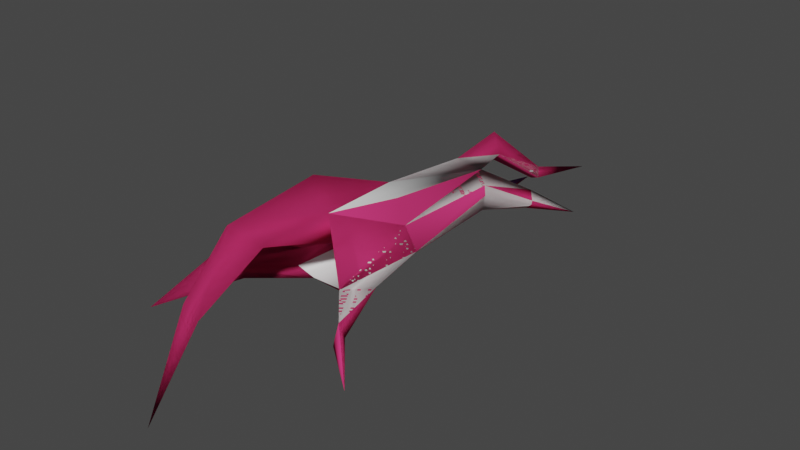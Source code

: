 # Source: tree_bridge.blend  (saved by Blender 3.0.42; exported with 4.5.12 LTS)
import bpy
from mathutils import Matrix  # noqa: F401  (used for matrix-valued properties, if any)

bpy.ops.wm.read_factory_settings(use_empty=True)
scene = bpy.context.scene
scene.name = 'Scene'

# ---- collections
col_collection = bpy.data.collections.new('Collection'); scene.collection.children.link(col_collection)

# ---- materials (node trees are filled in below, after node groups)
mat_bark = bpy.data.materials.new('bark')
mat_bark.use_transparent_shadow = False
mat_bark.diffuse_color = (0.7482, 0.04343, 0.1839, 1.0)
mat_floor = bpy.data.materials.new('floor')
mat_floor.use_transparent_shadow = False
mat_floor.diffuse_color = (0.5917, 0.2111, 0.7871, 1.0)
mat_wood = bpy.data.materials.new('wood')
mat_wood.alpha_threshold = 0.0
mat_wood.use_transparent_shadow = False
mat_wood.line_color = (0.0, 0.0, 0.0, 1.0)

# ---- material node trees
mat_wood.use_nodes = True; mat_wood.node_tree.nodes.clear()
_N = mat_wood.node_tree.nodes; _L = mat_wood.node_tree.links
n0 = _N.new('ShaderNodeOutputMaterial'); n0.name = 'Material Output'; n0.location = (300, 300)
n1 = _N.new('ShaderNodeBsdfPrincipled'); n1.name = 'Principled BSDF'; n1.location = (10, 300)
n1.distribution = 'GGX'
n1.subsurface_method = 'RANDOM_WALK_SKIN'
n1.inputs[2].default_value = 0.4
n1.inputs[3].default_value = 1.45
n1.inputs[27].default_value = (0.0, 0.0, 0.0, 1.0)
n1.inputs[28].default_value = 1.0
_L.new(n1.outputs[0], n0.inputs[0])
n0.is_active_output = True

# ---- world
world_world = bpy.data.worlds.new('World'); scene.world = world_world
world_world.use_nodes = True; world_world.node_tree.nodes.clear()
_N = world_world.node_tree.nodes; _L = world_world.node_tree.links
n0 = _N.new('ShaderNodeOutputWorld'); n0.name = 'World Output'; n0.location = (300, 300)
n1 = _N.new('ShaderNodeBackground'); n1.name = 'Background'; n1.location = (10, 300)
n1.inputs[0].default_value = (0.05088, 0.05088, 0.05088, 1.0)
_L.new(n1.outputs[0], n0.inputs[0])
n0.is_active_output = True
world_world.color = (0.05088, 0.05088, 0.05088)
world_world.use_sun_shadow = False
world_world.sun_shadow_jitter_overblur = 0.0

# ---- meshes
me_unnamed_base_superhigh = bpy.data.meshes.new('unnamed base superhigh')
me_unnamed_base_superhigh.from_pydata([(112.3, 577.9, 116.0), (-16.87, 565.0, 201.1), (213.8, 729.9, -8.452), (95.36, 593.9, -3.31), (203.2, 744.3, 4.793), (127.2, 562.3, 80.25), (172.9, 73.78, 49.76), (-255.2, 737.3, -23.14), (-157.7, 72.25, 190.2), (38.19, 1014.0, -0.7986), (55.47, 1004.0, -17.8), (150.2, 1270.0, -27.65), (88.4, 1010.0, -8.51), (-282.8, -376.6, 5.593), (-247.9, 959.1, -34.65), (84.93, 627.1, 21.66), (-36.76, 95.51, 229.3), (22.54, 509.4, -55.51), (-84.68, 160.8, -3.818), (10.53, 1052.0, -40.6), (-173.4, 86.35, 73.84), (-154.6, 127.6, 25.41), (-198.6, 759.8, 38.8), (-81.36, 609.5, 2.942), (-203.4, 735.9, -30.24), (-132.2, 551.8, 24.25), (133.7, 57.21, 150.0), (65.74, -575.1, 296.8), (-89.84, -526.8, 256.4), (108.9, 48.45, 250.1), (135.1, -341.5, 352.0), (-203.2, -204.6, 51.58), (-252.2, -386.6, -15.38), (-358.4, -728.1, -19.71), (-55.37, -211.6, 390.4), (51.47, 65.65, 294.7), (-46.86, -621.3, 358.1), (-56.19, -228.6, -12.45), (100.7, 156.1, -15.58), (292.1, -472.6, 55.61), (-72.73, 646.1, 112.6), (44.6, 645.1, 142.8), (-73.67, -258.4, 117.9), (-263.5, -405.6, 61.89), (-327.1, -385.5, 107.5), (-176.9, -215.6, 199.3), (-333.5, -355.2, 25.54), (86.73, -248.7, 194.2), (37.46, -839.4, 135.4), (-26.06, -840.9, 173.9), (0.4466, -1048.0, -175.2), (161.8, -269.9, 22.56), (231.5, -217.4, 52.33), (289.0, -492.7, -2.823), (288.9, -499.3, -23.24), (-49.93, -814.3, 118.0), (45.44, 768.7, 167.5), (70.75, 1032.0, 29.14), (-42.79, 769.9, 183.6), (-23.6, 733.7, 164.5), (3.882, 784.1, 251.6), (319.1, -474.2, 9.022), (486.6, -660.9, -20.94), (209.9, 762.9, 58.97), (244.1, 724.7, 34.81), (378.2, 829.3, -12.79), (246.0, 717.1, 21.18), (-123.6, -238.6, 20.13), (214.7, -384.4, 108.9), (123.3, -221.1, -27.43)], [], [(51, 53, 39), (53, 51, 69), (26, 41, 29), (41, 26, 0), (29, 41, 35), (41, 1, 35), (1, 41, 56), (65, 63, 64), (63, 65, 4), (5, 64, 0), (64, 5, 66), (3, 66, 5), (66, 3, 2), (4, 2, 3), (2, 4, 65), (3, 5, 6), (3, 17, 19), (17, 3, 38), (6, 38, 3), (14, 24, 7), (8, 40, 20), (40, 8, 16), (45, 16, 8), (11, 9, 57), (9, 11, 10), (12, 10, 11), (10, 12, 59), (56, 59, 12), (15, 47, 41), (47, 15, 51), (13, 32, 37), (32, 13, 33), (43, 33, 13), (33, 43, 44), (24, 22, 40), (22, 24, 14), (63, 4, 15), (35, 1, 16), (1, 40, 16), (40, 1, 58), (60, 58, 1), (58, 60, 9), (57, 9, 60), (17, 18, 23), (38, 18, 17), (18, 38, 69), (19, 15, 3), (23, 19, 17), (25, 20, 40), (20, 25, 21), (40, 7, 25), (7, 40, 22), (6, 5, 0), (6, 0, 26), (21, 18, 37), (18, 21, 23), (25, 23, 21), (23, 25, 24), (7, 24, 25), (37, 31, 21), (31, 37, 32), (26, 29, 30), (30, 68, 26), (68, 30, 47), (27, 47, 30), (47, 27, 28), (55, 28, 27), (29, 35, 30), (31, 45, 8), (45, 31, 46), (32, 46, 31), (46, 32, 33), (45, 34, 16), (34, 45, 36), (28, 36, 45), (36, 28, 55), (35, 16, 34), (34, 30, 35), (30, 34, 36), (69, 37, 18), (38, 6, 52), (20, 21, 31), (6, 26, 68), (68, 52, 6), (52, 68, 39), (50, 55, 48), (37, 23, 67), (67, 40, 42), (40, 67, 23), (59, 41, 47), (59, 42, 40), (47, 42, 59), (42, 13, 67), (13, 42, 43), (45, 43, 42), (43, 45, 44), (46, 44, 45), (44, 46, 33), (47, 28, 42), (47, 51, 68), (36, 27, 30), (27, 36, 48), (49, 48, 36), (48, 49, 50), (55, 50, 49), (37, 69, 51), (69, 52, 61), (52, 69, 38), (62, 53, 54), (53, 62, 39), (61, 39, 62), (39, 61, 52), (55, 49, 36), (42, 28, 45), (56, 57, 60), (57, 56, 12), (9, 10, 59), (56, 41, 59), (40, 58, 59), (8, 20, 31), (56, 60, 1), (48, 55, 27), (12, 11, 57), (58, 9, 59), (61, 62, 54), (54, 53, 69), (0, 63, 41), (63, 0, 64), (66, 65, 64), (65, 66, 2), (22, 14, 7), (37, 67, 13), (40, 23, 24), (15, 41, 63), (3, 15, 4), (51, 39, 68), (61, 54, 69), (15, 37, 51), (37, 15, 23), (23, 15, 19)])
me_unnamed_base_superhigh.polygons.foreach_set('use_smooth', [True] * 140)
me_unnamed_base_superhigh.polygons.foreach_set('material_index', [0, 0, 0, 0, 0, 0, 0, 0, 0, 0, 0, 0, 0, 0, 0, 0, 0, 0, 0, 0, 0, 0, 0, 0, 0, 0, 0, 0, 0, 0, 0, 0, 0, 0, 0, 0, 0, 0, 0, 0, 0, 0, 0, 0, 0, 0, 0, 0, 0, 0, 0, 0, 0, 0, 0, 0, 0, 0, 0, 0, 0, 0, 0, 0, 0, 0, 0, 0, 0, 0, 0, 0, 0, 0, 0, 0, 0, 0, 0, 0, 0, 0, 0, 0, 0, 0, 0, 0, 0, 0, 0, 0, 0, 0, 0, 0, 0, 0, 0, 0, 0, 0, 0, 0, 0, 0, 0, 0, 0, 0, 0, 0, 0, 0, 0, 0, 0, 0, 0, 0, 0, 0, 0, 0, 0, 0, 0, 0, 0, 0, 0, 0, 0, 0, 0, 0, 0, 1, 1, 1])
_k = set([(41, 56), (41, 59)])
me_unnamed_base_superhigh.attributes.new('sharp_edge', 'BOOLEAN', 'EDGE').data.foreach_set('value', [ (min(e.vertices), max(e.vertices)) in _k for e in me_unnamed_base_superhigh.edges])
_uv = me_unnamed_base_superhigh.uv_layers.new(name='UVMap_0')
_uv.uv.foreach_set('vector', [0.5418, 0.946, 0.5248, 0.974, 0.5119, 0.91, 0.5248, 0.974, 0.5418, 0.946, 0.5111, 0.8492, 0.5973, 0.5, 0.6527, 0.1692, 0.6364, 0.5, 0.6527, 0.1692, 0.5973, 0.5, 0.6111, 0.2034, 0.6364, 0.5, 0.6527, 0.1692, 0.6915, 0.5, 0.6527, 0.1692, 0.7054, 0.2161, 0.6915, 0.5, 0.7054, 0.2161, 0.6527, 0.1692, 0.6749, 0.1213, 0.6101, 0.06871, 0.6297, 0.1151, 0.6104, 0.1185, 0.6297, 0.1151, 0.6101, 0.06871, 0.5822, 0.1217, 0.5903, 0.21, 0.6104, 0.1185, 0.6111, 0.2034, 0.6104, 0.1185, 0.5903, 0.21, 0.6028, 0.1203, 0.5435, 0.1893, 0.6028, 0.1203, 0.5903, 0.21, 0.6028, 0.1203, 0.5435, 0.1893, 0.5796, 0.1239, 0.5822, 0.1217, 0.5796, 0.1239, 0.5435, 0.1893, 0.5796, 0.1239, 0.5822, 0.1217, 0.6101, 0.06871, 0.5435, 0.1893, 0.5903, 0.21, 0.563, 0.5, 0.5435, 0.1893, 0.511, 0.233, 0.5115, 0.06679, 0.511, 0.233, 0.5435, 0.1893, 0.5356, 0.5, 0.563, 0.5, 0.5356, 0.5, 0.5435, 0.1893, 0.897, 0.02746, 0.9139, 0.1325, 0.8839, 0.1276, 0.8181, 0.5, 0.7761, 0.1696, 0.8636, 0.5, 0.7761, 0.1696, 0.8181, 0.5, 0.7625, 0.5, 0.8484, 0.8504, 0.7625, 0.5, 0.8181, 0.5, 0.7093, 0.007584, 0.7358, 0.0738, 0.7119, 0.06726, 0.7358, 0.0738, 0.7093, 0.007584, 0.712, 0.06984, 0.689, 0.0747, 0.712, 0.06984, 0.7093, 0.007584, 0.712, 0.06984, 0.689, 0.0747, 0.7142, 0.1218, 0.6749, 0.1213, 0.7142, 0.1218, 0.689, 0.0747, 0.4868, 0.9467, 0.3889, 0.1269, 0.3897, 0.9504, 0.3889, 0.1269, 0.4868, 0.9467, 0.4863, 0.1261, 0.9318, 0.9014, 0.99, 0.9074, 0.99, 0.8515, 0.99, 0.9074, 0.9318, 0.9014, 0.99, 0.99, 0.9474, 0.99, 0.99, 0.99, 0.9318, 0.9014, 0.99, 0.99, 0.9474, 0.99, 0.9077, 0.9089, 0.892, 0.1232, 0.8207, 0.1171, 0.7761, 0.1696, 0.8207, 0.1171, 0.892, 0.1232, 0.897, 0.02746, 0.6297, 0.1151, 0.5822, 0.1217, 0.5554, 0.1725, 0.6915, 0.5, 0.7054, 0.2161, 0.7625, 0.5, 0.7054, 0.2161, 0.7761, 0.1696, 0.7625, 0.5, 0.7761, 0.1696, 0.7054, 0.2161, 0.7549, 0.1217, 0.7141, 0.1175, 0.7549, 0.1217, 0.7054, 0.2161, 0.7549, 0.1217, 0.7141, 0.1175, 0.7358, 0.0738, 0.7119, 0.06726, 0.7358, 0.0738, 0.7141, 0.1175, 0.99, 0.2373, 0.99, 0.5, 0.9237, 0.1932, 0.5356, 0.5, 0.5127, 0.5, 0.511, 0.233, 0.5127, 0.5, 0.5356, 0.5, 0.5111, 0.8492, 0.5115, 0.06679, 0.5554, 0.1725, 0.5435, 0.1893, 0.9237, 0.1932, 0.99, 0.08545, 0.99, 0.2373, 0.872, 0.2182, 0.8636, 0.5, 0.7761, 0.1696, 0.8636, 0.5, 0.872, 0.2182, 0.9006, 0.5, 0.7761, 0.1696, 0.8839, 0.1276, 0.872, 0.2182, 0.8839, 0.1276, 0.7761, 0.1696, 0.8207, 0.1171, 0.563, 0.5, 0.5903, 0.21, 0.6111, 0.2034, 0.563, 0.5, 0.6111, 0.2034, 0.5973, 0.5, 0.9006, 0.5, 0.9497, 0.5, 0.99, 0.8515, 0.9497, 0.5, 0.9006, 0.5, 0.9237, 0.1932, 0.872, 0.2182, 0.9237, 0.1932, 0.9006, 0.5, 0.9237, 0.1932, 0.872, 0.2182, 0.9139, 0.1325, 0.8839, 0.1276, 0.9139, 0.1325, 0.872, 0.2182, 0.99, 0.8515, 0.9024, 0.8509, 0.9006, 0.5, 0.9024, 0.8509, 0.99, 0.8515, 0.99, 0.9074, 0.5973, 0.5, 0.6364, 0.5, 0.6115, 0.8519, 0.6115, 0.8519, 0.5115, 0.8516, 0.5973, 0.5, 0.5115, 0.8516, 0.6115, 0.8519, 0.6237, 0.9468, 0.6242, 0.9454, 0.6237, 0.9468, 0.6115, 0.8519, 0.6237, 0.9468, 0.6242, 0.9454, 0.5106, 0.9908, 0.6164, 0.9905, 0.5106, 0.9908, 0.6242, 0.9454, 0.6364, 0.5, 0.6915, 0.5, 0.6115, 0.8519, 0.9024, 0.8509, 0.8484, 0.8504, 0.8181, 0.5, 0.8484, 0.8504, 0.9024, 0.8509, 0.9344, 0.9017, 0.99, 0.9074, 0.9344, 0.9017, 0.9024, 0.8509, 0.9344, 0.9017, 0.99, 0.9074, 0.99, 0.99, 0.8484, 0.8504, 0.7208, 0.8507, 0.7625, 0.5, 0.7208, 0.8507, 0.8484, 0.8504, 0.7308, 0.9194, 0.8304, 0.9193, 0.7308, 0.9194, 0.8484, 0.8504, 0.7308, 0.9194, 0.8304, 0.9193, 0.7948, 0.9505, 0.6915, 0.5, 0.7625, 0.5, 0.7208, 0.8507, 0.7208, 0.8507, 0.6115, 0.8519, 0.6915, 0.5, 0.6115, 0.8519, 0.7208, 0.8507, 0.7308, 0.9194, 0.9509, 0.5, 0.99, 0.8515, 0.99, 0.5, 0.5356, 0.5, 0.563, 0.5, 0.5707, 0.948, 0.8636, 0.5, 0.9006, 0.5, 0.9024, 0.8509, 0.563, 0.5, 0.5973, 0.5, 0.5115, 0.8516, 0.5115, 0.8516, 0.5707, 0.948, 0.563, 0.5, 0.5707, 0.948, 0.5115, 0.8516, 0.5119, 0.91, 0.75, 0.99, 0.6164, 0.9905, 0.6787, 0.9647, 0.07474, 0.1212, 0.1279, 0.9448, 0.16, 0.1147, 0.16, 0.1147, 0.2422, 0.9403, 0.2459, 0.1166, 0.2422, 0.9403, 0.16, 0.1147, 0.1279, 0.9448, 0.3163, 0.9463, 0.3897, 0.9504, 0.3889, 0.1269, 0.3163, 0.9463, 0.2459, 0.1166, 0.2422, 0.9403, 0.3889, 0.1269, 0.3369, 0.1212, 0.3163, 0.9463, 0.9182, 0.99, 0.9318, 0.9014, 0.8984, 0.8505, 0.9318, 0.9014, 0.9182, 0.99, 0.9474, 0.99, 0.8484, 0.8504, 0.9474, 0.99, 0.9182, 0.99, 0.9474, 0.99, 0.8484, 0.8504, 0.9077, 0.9089, 0.9344, 0.9017, 0.9077, 0.9089, 0.8484, 0.8504, 0.9077, 0.9089, 0.9344, 0.9017, 0.99, 0.99, 0.6237, 0.9468, 0.5106, 0.9908, 0.75, 0.99, 0.6237, 0.9468, 0.5418, 0.946, 0.5115, 0.8516, 0.7308, 0.9194, 0.6312, 0.9209, 0.6115, 0.8519, 0.6312, 0.9209, 0.7308, 0.9194, 0.6827, 0.9509, 0.7392, 0.9504, 0.6827, 0.9509, 0.7308, 0.9194, 0.6827, 0.9509, 0.7392, 0.9504, 0.75, 0.99, 0.7948, 0.9505, 0.75, 0.99, 0.7392, 0.9504, 0.99, 0.8515, 0.9493, 0.5, 0.9058, 0.5, 0.5111, 0.8492, 0.5707, 0.948, 0.5363, 0.9753, 0.5707, 0.948, 0.5111, 0.8492, 0.5356, 0.5, 0.5126, 0.9941, 0.5248, 0.974, 0.5121, 0.9428, 0.5248, 0.974, 0.5126, 0.9941, 0.5119, 0.91, 0.5363, 0.9753, 0.5119, 0.91, 0.5126, 0.9941, 0.5119, 0.91, 0.5363, 0.9753, 0.5707, 0.948, 0.7948, 0.9505, 0.7392, 0.9504, 0.7308, 0.9194, 0.9182, 0.99, 0.8304, 0.9183, 0.8484, 0.8504, 0.6749, 0.1213, 0.7119, 0.06726, 0.7141, 0.1175, 0.7119, 0.06726, 0.6749, 0.1213, 0.689, 0.0747, 0.7358, 0.0738, 0.712, 0.06984, 0.7142, 0.1218, 0.6749, 0.1213, 0.6527, 0.1692, 0.7094, 0.1432, 0.7761, 0.1696, 0.7549, 0.1217, 0.7094, 0.1432, 0.8181, 0.5, 0.8636, 0.5, 0.9024, 0.8509, 0.6749, 0.1213, 0.7141, 0.1175, 0.7054, 0.2161, 0.6787, 0.9647, 0.6164, 0.9905, 0.6242, 0.9454, 0.689, 0.0747, 0.7093, 0.007584, 0.7119, 0.06726, 0.7549, 0.1217, 0.7358, 0.0738, 0.7142, 0.1218, 0.5363, 0.9753, 0.5126, 0.9941, 0.5121, 0.9428, 0.5121, 0.9428, 0.5248, 0.974, 0.5111, 0.8492, 0.6111, 0.2034, 0.6297, 0.1151, 0.6527, 0.1692, 0.6297, 0.1151, 0.6111, 0.2034, 0.6104, 0.1185, 0.6028, 0.1203, 0.6101, 0.06871, 0.6104, 0.1185, 0.6101, 0.06871, 0.6028, 0.1203, 0.5796, 0.1239, 0.8207, 0.1171, 0.897, 0.02746, 0.8839, 0.1276, 0.99, 0.8515, 0.8984, 0.8505, 0.9318, 0.9014, 0.7761, 0.1696, 0.8891, 0.1785, 0.892, 0.1232, 0.5554, 0.1725, 0.6527, 0.1692, 0.6297, 0.1151, 0.5435, 0.1893, 0.5554, 0.1725, 0.5822, 0.1217, 0.5418, 0.946, 0.5119, 0.91, 0.5115, 0.8516, 0.5363, 0.9753, 0.5121, 0.9428, 0.5111, 0.8492, 0.01, 0.9467, 0.07474, 0.1212, 0.01, 0.1261, 0.07474, 0.1212, 0.01, 0.9467, 0.1279, 0.9448, 0.9237, 0.1932, 0.9045, 0.04347, 0.99, 0.08545])
me_unnamed_base_superhigh.materials.append(mat_bark)
me_unnamed_base_superhigh.materials.append(mat_floor)
me_unnamed_base_superhigh.use_remesh_fix_poles = True
me_unnamed_base_superhigh.use_remesh_preserve_attributes = False
me_unnamed_base_superhigh.update()
me_unnamed_base_superhigh_001 = bpy.data.meshes.new('unnamed base superhigh.001')
me_unnamed_base_superhigh_001.from_pydata([(112.3, 577.9, 116.0), (-16.87, 565.0, 201.1), (213.8, 729.9, -8.452), (95.36, 593.9, -3.31), (203.2, 744.3, 4.793), (127.2, 562.3, 80.25), (172.9, 73.78, 49.76), (-255.2, 737.3, -23.14), (-157.7, 72.25, 190.2), (38.19, 1014.0, -0.7986), (55.47, 1004.0, -17.8), (150.2, 1270.0, -27.65), (88.4, 1010.0, -8.51), (-282.8, -376.6, 5.593), (-247.9, 959.1, -34.65), (84.93, 627.1, 21.66), (-36.76, 95.51, 229.3), (22.54, 509.4, -55.51), (-84.68, 160.8, -3.818), (10.53, 1052.0, -40.6), (-173.4, 86.35, 73.84), (-154.6, 127.6, 25.41), (-198.6, 759.8, 38.8), (-81.36, 609.5, 2.942), (-203.4, 735.9, -30.24), (-132.2, 551.8, 24.25), (133.7, 57.21, 150.0), (65.74, -575.1, 296.8), (-89.84, -526.8, 256.4), (135.1, -341.5, 352.0), (-203.2, -204.6, 51.58), (-252.2, -386.6, -15.38), (-358.4, -728.1, -19.71), (-55.37, -211.6, 390.4), (51.47, 65.65, 294.7), (-46.86, -621.3, 358.1), (-56.19, -228.6, -12.45), (100.7, 156.1, -15.58), (292.1, -472.6, 55.61), (-72.73, 646.1, 112.6), (44.6, 645.1, 142.8), (-73.67, -258.4, 117.9), (-263.5, -405.6, 61.89), (-327.1, -385.5, 107.5), (-176.9, -215.6, 199.3), (-333.5, -355.2, 25.54), (86.73, -248.7, 194.2), (37.46, -839.4, 135.4), (-26.06, -840.9, 173.9), (0.4466, -1048.0, -175.2), (161.8, -269.9, 22.56), (231.5, -217.4, 52.33), (288.9, -499.3, -23.24), (-49.93, -814.3, 118.0), (45.44, 768.7, 167.5), (70.75, 1032.0, 29.14), (-42.79, 769.9, 183.6), (-23.6, 733.7, 164.5), (3.882, 784.1, 251.6), (319.1, -474.2, 9.022), (486.6, -660.9, -20.94), (209.9, 762.9, 58.97), (244.1, 724.7, 34.81), (378.2, 829.3, -12.79), (246.0, 717.1, 21.18), (-123.6, -238.6, 20.13), (214.7, -384.4, 108.9), (123.3, -221.1, -27.43), (-55.13, -228.6, -8.995)], [], [(53, 27, 47), (23, 22, 39), (21, 25, 18), (22, 25, 39), (50, 66, 46), (40, 1, 34), (1, 40, 54), (63, 61, 62), (61, 63, 4), (5, 62, 0), (62, 5, 64), (3, 64, 5), (64, 3, 2), (54, 55, 58), (2, 4, 63), (3, 5, 6), (28, 35, 44), (6, 37, 3), (14, 24, 7), (53, 28, 27), (39, 8, 16), (44, 16, 8), (11, 9, 55), (9, 11, 10), (12, 10, 11), (22, 7, 25), (29, 66, 26), (15, 46, 40), (46, 15, 50), (13, 31, 36), (31, 13, 32), (42, 32, 13), (32, 42, 43), (23, 17, 18), (22, 24, 14), (61, 4, 15), (34, 1, 16), (1, 39, 16), (39, 1, 56), (58, 56, 1), (52, 50, 67), (3, 37, 17), (3, 17, 19), (37, 18, 17), (31, 30, 36), (19, 15, 3), (25, 20, 39), (20, 25, 21), (36, 37, 67), (44, 43, 42), (54, 57, 10), (26, 66, 6), (0, 40, 26), (54, 10, 12), (55, 9, 56), (23, 25, 24), (7, 24, 25), (20, 30, 8), (25, 23, 18), (5, 0, 26), (68, 15, 23), (66, 29, 46), (27, 46, 29), (46, 27, 28), (15, 2, 3), (36, 30, 21), (60, 38, 52), (44, 30, 45), (68, 50, 15), (45, 31, 32), (44, 33, 16), (33, 44, 35), (44, 42, 41), (52, 67, 51), (34, 16, 33), (33, 29, 34), (29, 33, 35), (15, 4, 2), (37, 6, 51), (20, 21, 30), (30, 44, 8), (26, 6, 5), (50, 38, 66), (49, 53, 47), (65, 39, 41), (39, 65, 23), (57, 40, 46), (57, 41, 39), (46, 41, 57), (41, 13, 65), (13, 41, 42), (34, 29, 40), (66, 38, 51), (45, 43, 44), (43, 45, 32), (46, 28, 41), (29, 26, 40), (35, 27, 29), (27, 35, 47), (48, 47, 35), (47, 48, 49), (53, 49, 48), (36, 67, 50), (52, 38, 50), (51, 67, 37), (55, 56, 58), (31, 45, 30), (59, 38, 60), (38, 59, 51), (53, 48, 35), (41, 28, 44), (66, 51, 6), (54, 12, 55), (9, 10, 57), (54, 40, 57), (39, 56, 57), (36, 18, 37), (54, 58, 1), (23, 19, 17), (12, 11, 55), (56, 9, 57), (59, 60, 52), (39, 20, 8), (61, 0, 62), (64, 63, 62), (63, 64, 2), (22, 14, 7), (36, 65, 13), (15, 40, 61), (28, 53, 35), (18, 36, 21), (36, 68, 65), (23, 15, 19), (65, 68, 23), (0, 61, 40), (36, 50, 68), (23, 24, 22), (52, 51, 59)])
me_unnamed_base_superhigh_001.polygons.foreach_set('use_smooth', [True] * 138)
_uv = me_unnamed_base_superhigh_001.uv_layers.new(name='UVMap_0')
_uv.uv.foreach_set('vector', [0.6164, 0.9905, 0.6242, 0.9454, 0.6787, 0.9647, 0.8891, 0.1785, 0.8207, 0.1171, 0.7761, 0.1696, 0.9006, 0.5, 0.872, 0.2182, 0.9497, 0.5, 0.8207, 0.1171, 0.872, 0.2182, 0.7761, 0.1696, 0.5418, 0.946, 0.5115, 0.8516, 0.6237, 0.9468, 0.6527, 0.1692, 0.7054, 0.2161, 0.6915, 0.5, 0.7054, 0.2161, 0.6527, 0.1692, 0.6749, 0.1213, 0.6101, 0.06871, 0.6297, 0.1151, 0.6104, 0.1185, 0.6297, 0.1151, 0.6101, 0.06871, 0.5822, 0.1217, 0.5903, 0.21, 0.6104, 0.1185, 0.6111, 0.2034, 0.6104, 0.1185, 0.5903, 0.21, 0.6028, 0.1203, 0.5435, 0.1893, 0.6028, 0.1203, 0.5903, 0.21, 0.6028, 0.1203, 0.5435, 0.1893, 0.5796, 0.1239, 0.6749, 0.1213, 0.7119, 0.06726, 0.7141, 0.1175, 0.5796, 0.1239, 0.5822, 0.1217, 0.6101, 0.06871, 0.5435, 0.1893, 0.5903, 0.21, 0.563, 0.5, 0.8304, 0.9193, 0.7308, 0.9194, 0.8484, 0.8504, 0.563, 0.5, 0.5356, 0.5, 0.5435, 0.1893, 0.897, 0.02746, 0.9139, 0.1325, 0.8839, 0.1276, 0.6164, 0.9905, 0.5106, 0.9908, 0.6242, 0.9454, 0.7761, 0.1696, 0.8181, 0.5, 0.7625, 0.5, 0.8484, 0.8504, 0.7625, 0.5, 0.8181, 0.5, 0.7093, 0.007584, 0.7358, 0.0738, 0.7119, 0.06726, 0.7358, 0.0738, 0.7093, 0.007584, 0.712, 0.06984, 0.689, 0.0747, 0.712, 0.06984, 0.7093, 0.007584, 0.8207, 0.1171, 0.8839, 0.1276, 0.872, 0.2182, 0.6115, 0.8519, 0.5115, 0.8516, 0.5973, 0.5, 0.4868, 0.9467, 0.3889, 0.1269, 0.3897, 0.9504, 0.3889, 0.1269, 0.4868, 0.9467, 0.4863, 0.1261, 0.9318, 0.9014, 0.99, 0.9074, 0.99, 0.8515, 0.99, 0.9074, 0.9318, 0.9014, 0.99, 0.99, 0.9474, 0.99, 0.99, 0.99, 0.9318, 0.9014, 0.99, 0.99, 0.9474, 0.99, 0.9077, 0.9089, 0.9237, 0.1932, 0.99, 0.2373, 0.99, 0.5, 0.8207, 0.1171, 0.892, 0.1232, 0.897, 0.02746, 0.6297, 0.1151, 0.5822, 0.1217, 0.5554, 0.1725, 0.6915, 0.5, 0.7054, 0.2161, 0.7625, 0.5, 0.7054, 0.2161, 0.7761, 0.1696, 0.7625, 0.5, 0.7761, 0.1696, 0.7054, 0.2161, 0.7549, 0.1217, 0.7141, 0.1175, 0.7549, 0.1217, 0.7054, 0.2161, 0.5121, 0.9428, 0.5418, 0.946, 0.5111, 0.8492, 0.5435, 0.1893, 0.5356, 0.5, 0.511, 0.233, 0.5435, 0.1893, 0.511, 0.233, 0.5115, 0.06679, 0.5356, 0.5, 0.5127, 0.5, 0.511, 0.233, 0.99, 0.9074, 0.9024, 0.8509, 0.99, 0.8515, 0.5115, 0.06679, 0.5554, 0.1725, 0.5435, 0.1893, 0.872, 0.2182, 0.8636, 0.5, 0.7761, 0.1696, 0.8636, 0.5, 0.872, 0.2182, 0.9006, 0.5, 0.99, 0.8515, 0.5356, 0.5, 0.9509, 0.5, 0.8484, 0.8504, 0.9077, 0.9089, 0.9474, 0.99, 0.6749, 0.1213, 0.7142, 0.1218, 0.712, 0.06984, 0.5973, 0.5, 0.5115, 0.8516, 0.563, 0.5, 0.6111, 0.2034, 0.6527, 0.1692, 0.5973, 0.5, 0.6749, 0.1213, 0.712, 0.06984, 0.689, 0.0747, 0.7119, 0.06726, 0.7358, 0.0738, 0.7549, 0.1217, 0.9237, 0.1932, 0.872, 0.2182, 0.9139, 0.1325, 0.8839, 0.1276, 0.9139, 0.1325, 0.872, 0.2182, 0.8636, 0.5, 0.9024, 0.8509, 0.8181, 0.5, 0.872, 0.2182, 0.9237, 0.1932, 0.9497, 0.5, 0.5903, 0.21, 0.6111, 0.2034, 0.5973, 0.5, 0.9021, 0.6752, 0.9045, 0.04347, 0.1279, 0.9448, 0.5115, 0.8516, 0.6115, 0.8519, 0.6237, 0.9468, 0.6242, 0.9454, 0.6237, 0.9468, 0.6115, 0.8519, 0.6237, 0.9468, 0.6242, 0.9454, 0.5106, 0.9908, 0.5554, 0.1725, 0.5796, 0.1239, 0.5435, 0.1893, 0.99, 0.8515, 0.9024, 0.8509, 0.9006, 0.5, 0.5126, 0.9941, 0.5119, 0.91, 0.5121, 0.9428, 0.8484, 0.8504, 0.9024, 0.8509, 0.9344, 0.9017, 0.9021, 0.6752, 0.9058, 0.5, 0.9045, 0.04347, 0.9344, 0.9017, 0.99, 0.9074, 0.99, 0.99, 0.8484, 0.8504, 0.7208, 0.8507, 0.7625, 0.5, 0.7208, 0.8507, 0.8484, 0.8504, 0.7308, 0.9194, 0.8484, 0.8504, 0.9474, 0.99, 0.9182, 0.99, 0.5121, 0.9428, 0.5111, 0.8492, 0.5707, 0.948, 0.6915, 0.5, 0.7625, 0.5, 0.7208, 0.8507, 0.7208, 0.8507, 0.6115, 0.8519, 0.6915, 0.5, 0.6115, 0.8519, 0.7208, 0.8507, 0.7308, 0.9194, 0.5554, 0.1725, 0.5822, 0.1217, 0.5796, 0.1239, 0.5356, 0.5, 0.563, 0.5, 0.5707, 0.948, 0.8636, 0.5, 0.9006, 0.5, 0.9024, 0.8509, 0.9024, 0.8509, 0.8484, 0.8504, 0.8181, 0.5, 0.5973, 0.5, 0.563, 0.5, 0.5903, 0.21, 0.5418, 0.946, 0.5119, 0.91, 0.5115, 0.8516, 0.75, 0.99, 0.6164, 0.9905, 0.6787, 0.9647, 0.16, 0.1147, 0.2422, 0.9403, 0.2459, 0.1166, 0.2422, 0.9403, 0.16, 0.1147, 0.1279, 0.9448, 0.3163, 0.9463, 0.3897, 0.9504, 0.3889, 0.1269, 0.3163, 0.9463, 0.2459, 0.1166, 0.2422, 0.9403, 0.3889, 0.1269, 0.3369, 0.1212, 0.3163, 0.9463, 0.9182, 0.99, 0.9318, 0.9014, 0.8984, 0.8505, 0.9318, 0.9014, 0.9182, 0.99, 0.9474, 0.99, 0.6915, 0.5, 0.6115, 0.8519, 0.6527, 0.1692, 0.5115, 0.8516, 0.5119, 0.91, 0.5707, 0.948, 0.9344, 0.9017, 0.9077, 0.9089, 0.8484, 0.8504, 0.9077, 0.9089, 0.9344, 0.9017, 0.99, 0.99, 0.6237, 0.9468, 0.5106, 0.9908, 0.75, 0.99, 0.6115, 0.8519, 0.5973, 0.5, 0.6527, 0.1692, 0.7308, 0.9194, 0.6312, 0.9209, 0.6115, 0.8519, 0.6312, 0.9209, 0.7308, 0.9194, 0.6827, 0.9509, 0.7392, 0.9504, 0.6827, 0.9509, 0.7308, 0.9194, 0.6827, 0.9509, 0.7392, 0.9504, 0.75, 0.99, 0.7948, 0.9505, 0.75, 0.99, 0.7392, 0.9504, 0.99, 0.8515, 0.9493, 0.5, 0.9058, 0.5, 0.5121, 0.9428, 0.5119, 0.91, 0.5418, 0.946, 0.5707, 0.948, 0.5111, 0.8492, 0.5356, 0.5, 0.7119, 0.06726, 0.7549, 0.1217, 0.7141, 0.1175, 0.99, 0.9074, 0.9344, 0.9017, 0.9024, 0.8509, 0.5363, 0.9753, 0.5119, 0.91, 0.5126, 0.9941, 0.5119, 0.91, 0.5363, 0.9753, 0.5707, 0.948, 0.7948, 0.9505, 0.7392, 0.9504, 0.7308, 0.9194, 0.9182, 0.99, 0.8304, 0.9183, 0.8484, 0.8504, 0.5115, 0.8516, 0.5707, 0.948, 0.563, 0.5, 0.6749, 0.1213, 0.689, 0.0747, 0.7119, 0.06726, 0.7358, 0.0738, 0.712, 0.06984, 0.7142, 0.1218, 0.6749, 0.1213, 0.6527, 0.1692, 0.7094, 0.1432, 0.7761, 0.1696, 0.7549, 0.1217, 0.7094, 0.1432, 0.99, 0.8515, 0.5127, 0.5, 0.5356, 0.5, 0.6749, 0.1213, 0.7141, 0.1175, 0.7054, 0.2161, 0.9237, 0.1932, 0.99, 0.08545, 0.99, 0.2373, 0.689, 0.0747, 0.7093, 0.007584, 0.7119, 0.06726, 0.7549, 0.1217, 0.7358, 0.0738, 0.7142, 0.1218, 0.5363, 0.9753, 0.5126, 0.9941, 0.5121, 0.9428, 0.7761, 0.1696, 0.8636, 0.5, 0.8181, 0.5, 0.6297, 0.1151, 0.6111, 0.2034, 0.6104, 0.1185, 0.6028, 0.1203, 0.6101, 0.06871, 0.6104, 0.1185, 0.6101, 0.06871, 0.6028, 0.1203, 0.5796, 0.1239, 0.8207, 0.1171, 0.897, 0.02746, 0.8839, 0.1276, 0.99, 0.8515, 0.8984, 0.8505, 0.9318, 0.9014, 0.5554, 0.1725, 0.6527, 0.1692, 0.6297, 0.1151, 0.8304, 0.9193, 0.7948, 0.9505, 0.7308, 0.9194, 0.9497, 0.5, 0.99, 0.8515, 0.9006, 0.5, 0.99, 0.8515, 0.9021, 0.6752, 0.8984, 0.8505, 0.9237, 0.1932, 0.9045, 0.04347, 0.99, 0.08545, 0.8984, 0.8505, 0.9021, 0.6752, 0.1279, 0.9448, 0.6111, 0.2034, 0.6297, 0.1151, 0.6527, 0.1692, 0.99, 0.8515, 0.9058, 0.5, 0.9021, 0.6752, 0.8891, 0.1785, 0.892, 0.1232, 0.8207, 0.1171, 0.5121, 0.9428, 0.5707, 0.948, 0.5363, 0.9753])
me_unnamed_base_superhigh_001.materials.append(mat_wood)
me_unnamed_base_superhigh_001.use_remesh_fix_poles = True
me_unnamed_base_superhigh_001.use_remesh_preserve_attributes = False
me_unnamed_base_superhigh_001.update()
arm_armature = bpy.data.armatures.new('Armature')  # bones are not reproduced

# ---- objects
ob_armature = bpy.data.objects.new('Armature', arm_armature)
ob_unnamed_base_superhigh = bpy.data.objects.new('unnamed base superhigh', me_unnamed_base_superhigh)
ob_tree_bridge_collision = bpy.data.objects.new('@tree_bridge_collision', me_unnamed_base_superhigh_001)

# ---- transforms, parenting, visibility, modifiers, constraints
ob_armature.location = (0.0, 0.0, 0.0)
ob_unnamed_base_superhigh.parent = ob_armature
ob_unnamed_base_superhigh.location = (0.0, 0.0, 0.0)
_vg = ob_unnamed_base_superhigh.vertex_groups.new(name='frame treebridge')
_vg.add([0, 1, 2, 3, 4, 5, 6, 7, 8, 9, 10, 11, 12, 13, 14, 15, 16, 17, 18, 19, 20, 21, 22, 23, 24, 25, 26, 27, 28, 29, 30, 31, 32, 33, 34, 35, 36, 37, 38, 39, 40, 41, 42, 43, 44, 45, 46, 47, 48, 49, 50, 51, 52, 53, 54, 55, 56, 57, 58, 59, 60, 61, 62, 63, 64, 65, 66, 67, 68, 69], 1.0, 'REPLACE')
_m = ob_unnamed_base_superhigh.modifiers.new('Armature', 'ARMATURE')
_m.object = ob_armature
_m = ob_unnamed_base_superhigh.modifiers.new('EdgeSplit', 'EDGE_SPLIT')
_m.use_edge_angle = False
_m = ob_unnamed_base_superhigh.modifiers.new('Triangulate', 'TRIANGULATE')
ob_tree_bridge_collision.parent = ob_armature
ob_tree_bridge_collision.location = (0.0, 0.0, 0.0)
_vg = ob_tree_bridge_collision.vertex_groups.new(name='frame treebridge')
_vg.add([0, 1, 2, 3, 4, 5, 6, 7, 8, 9, 10, 11, 12, 13, 14, 15, 16, 17, 18, 19, 20, 21, 22, 23, 24, 25, 26, 27, 28, 29, 30, 31, 32, 33, 34, 35, 36, 37, 38, 39, 40, 41, 42, 43, 44, 45, 46, 47, 48, 49, 50, 51, 52, 53, 54, 55, 56, 57, 58, 59, 60, 61, 62, 63, 64, 65, 66, 67, 68], 1.0, 'REPLACE')
_m = ob_tree_bridge_collision.modifiers.new('Armature', 'ARMATURE')
_m.object = ob_armature
_m = ob_tree_bridge_collision.modifiers.new('EdgeSplit', 'EDGE_SPLIT')
_m.use_edge_angle = False
_m = ob_tree_bridge_collision.modifiers.new('Triangulate', 'TRIANGULATE')

# ---- collection membership
col_collection.objects.link(ob_armature)
col_collection.objects.link(ob_unnamed_base_superhigh)
col_collection.objects.link(ob_tree_bridge_collision)

# ---- scene / render settings (as saved in the file)
scene.frame_start = 1; scene.frame_end = 250; scene.frame_set(1)
scene.render.engine = 'BLENDER_EEVEE_NEXT'
scene.cycles.sampling_pattern = 'TABULATED_SOBOL'
scene.cycles.use_light_tree = False
scene.view_settings.view_transform = 'Filmic'
bpy.context.view_layer.update()

# ---- added for rendering (the .blend has no active camera and no usable light): camera, sun
cam_auto = bpy.data.cameras.new('AutoCamera')
cam_auto.lens = 50.0
cam_auto.sensor_width = 36.0
cam_auto.clip_end = 41102.4
ob_auto_camera = bpy.data.objects.new('AutoCamera', cam_auto)
scene.collection.objects.link(ob_auto_camera)
ob_auto_camera.location = (2406.09, -2699.19, 1981.24)
ob_auto_camera.rotation_euler = (1.09748, -7.21219e-08, 0.694738)
scene.camera = ob_auto_camera
light_auto_sun = bpy.data.lights.new('AutoSun', 'SUN')
light_auto_sun.energy = 3.0
light_auto_sun.angle = 0.0523599
ob_auto_sun = bpy.data.objects.new('AutoSun', light_auto_sun)
scene.collection.objects.link(ob_auto_sun)
ob_auto_sun.rotation_euler = (0.872665, 0.174533, 0.523599)
bpy.context.view_layer.update()
